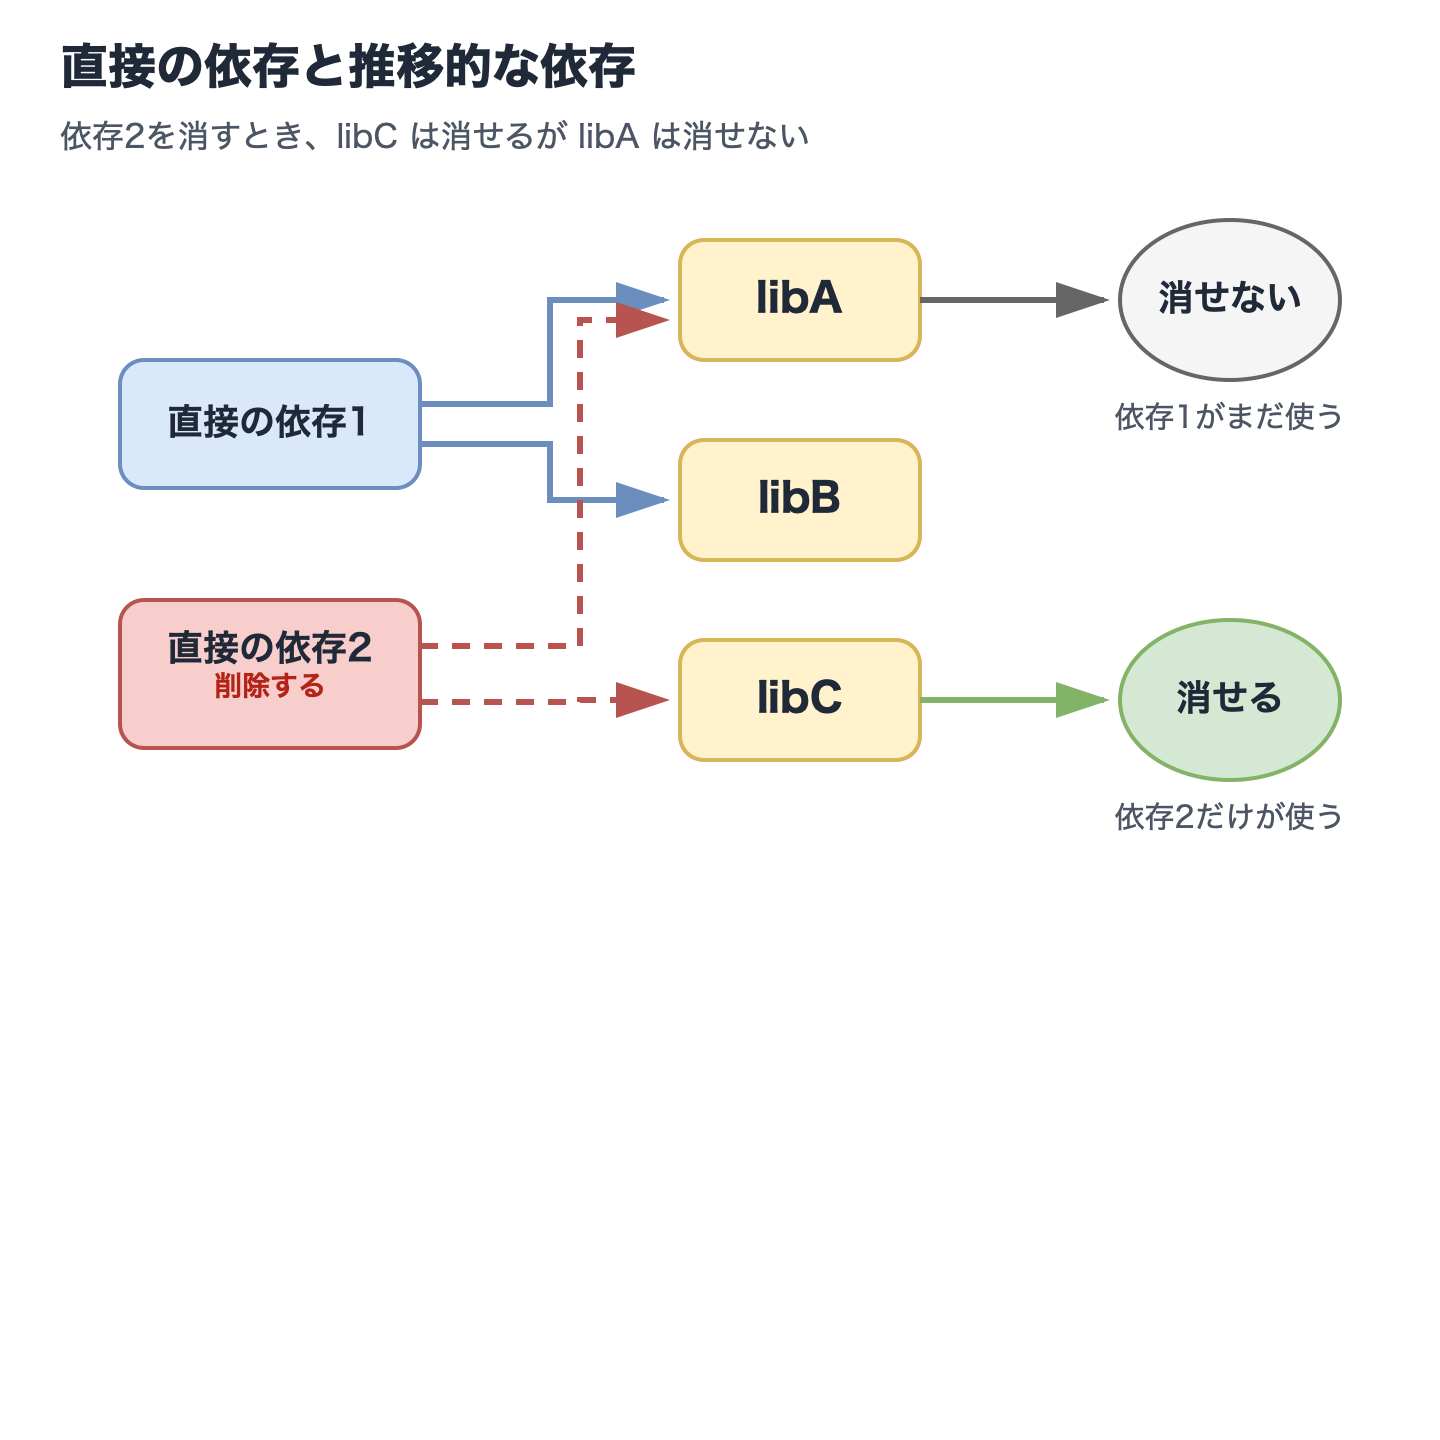

The diagram above was exported from draw.io. Its source (the exported page's mxGraphModel, read from the mxfile embedded in the PNG):
<mxGraphModel dx="960" dy="540" grid="1" gridSize="10" guides="1" tooltips="1" connect="1" arrows="1" fold="1" page="1" pageScale="1" pageWidth="827" pageHeight="1169" math="0" shadow="0">
  <root>
    <mxCell id="0" />
    <mxCell id="1" parent="0" />
    <mxCell id="title" value="直接の依存と推移的な依存" style="text;html=1;strokeColor=none;fillColor=none;align=left;verticalAlign=middle;fontSize=24;fontStyle=1;fontColor=#1f2937;" vertex="1" parent="1">
      <mxGeometry x="30" y="20" width="360" height="30" as="geometry" />
    </mxCell>
    <mxCell id="subtitle" value="依存2を消すとき、libC は消せるが libA は消せない" style="text;html=1;strokeColor=none;fillColor=none;align=left;verticalAlign=middle;fontSize=16;fontColor=#4b5563;" vertex="1" parent="1">
      <mxGeometry x="30" y="55" width="500" height="24" as="geometry" />
    </mxCell>
    <mxCell id="dep1" value="直接の依存1" style="rounded=1;whiteSpace=wrap;html=1;fillColor=#dae8fc;strokeColor=#6c8ebf;strokeWidth=2;fontSize=18;fontColor=#1f2937;" vertex="1" parent="1">
      <mxGeometry x="60" y="180" width="150" height="64" as="geometry" />
    </mxCell>
    <mxCell id="dep2" value="直接の依存2&lt;br/&gt;&lt;font style=&quot;font-size:14px;color:#b42318;&quot;&gt;削除する&lt;/font&gt;" style="rounded=1;whiteSpace=wrap;html=1;fillColor=#f8cecc;strokeColor=#b85450;strokeWidth=2;fontSize=18;fontColor=#1f2937;" vertex="1" parent="1">
      <mxGeometry x="60" y="300" width="150" height="74" as="geometry" />
    </mxCell>
    <mxCell id="libA" value="libA" style="rounded=1;whiteSpace=wrap;html=1;fillColor=#fff2cc;strokeColor=#d6b656;strokeWidth=2;fontSize=20;fontStyle=1;fontColor=#1f2937;" vertex="1" parent="1">
      <mxGeometry x="340" y="120" width="120" height="60" as="geometry" />
    </mxCell>
    <mxCell id="libB" value="libB" style="rounded=1;whiteSpace=wrap;html=1;fillColor=#fff2cc;strokeColor=#d6b656;strokeWidth=2;fontSize=20;fontStyle=1;fontColor=#1f2937;" vertex="1" parent="1">
      <mxGeometry x="340" y="220" width="120" height="60" as="geometry" />
    </mxCell>
    <mxCell id="libC" value="libC" style="rounded=1;whiteSpace=wrap;html=1;fillColor=#fff2cc;strokeColor=#d6b656;strokeWidth=2;fontSize=20;fontStyle=1;fontColor=#1f2937;" vertex="1" parent="1">
      <mxGeometry x="340" y="320" width="120" height="60" as="geometry" />
    </mxCell>
    <mxCell id="keepA" value="消せない" style="ellipse;whiteSpace=wrap;html=1;fillColor=#f5f5f5;strokeColor=#666666;strokeWidth=2;fontSize=18;fontColor=#1f2937;" vertex="1" parent="1">
      <mxGeometry x="560" y="110" width="110" height="80" as="geometry" />
    </mxCell>
    <mxCell id="keepReason" value="依存1がまだ使う" style="text;html=1;strokeColor=none;fillColor=none;align=center;verticalAlign=middle;fontSize=15;fontColor=#4b5563;" vertex="1" parent="1">
      <mxGeometry x="535" y="195" width="160" height="24" as="geometry" />
    </mxCell>
    <mxCell id="dropC" value="消せる" style="ellipse;whiteSpace=wrap;html=1;fillColor=#d5e8d4;strokeColor=#82b366;strokeWidth=2;fontSize=18;fontColor=#1f2937;" vertex="1" parent="1">
      <mxGeometry x="560" y="310" width="110" height="80" as="geometry" />
    </mxCell>
    <mxCell id="dropReason" value="依存2だけが使う" style="text;html=1;strokeColor=none;fillColor=none;align=center;verticalAlign=middle;fontSize=15;fontColor=#4b5563;" vertex="1" parent="1">
      <mxGeometry x="535" y="395" width="160" height="24" as="geometry" />
    </mxCell>
    <mxCell id="e1" value="" style="edgeStyle=orthogonalEdgeStyle;rounded=0;orthogonalLoop=1;jettySize=auto;html=1;strokeColor=#6c8ebf;strokeWidth=3;endArrow=block;endFill=1;" edge="1" parent="1" source="dep1" target="libA">
      <mxGeometry relative="1" as="geometry" />
    </mxCell>
    <mxCell id="e2" value="" style="edgeStyle=orthogonalEdgeStyle;rounded=0;orthogonalLoop=1;jettySize=auto;html=1;strokeColor=#6c8ebf;strokeWidth=3;endArrow=block;endFill=1;" edge="1" parent="1" source="dep1" target="libB">
      <mxGeometry relative="1" as="geometry" />
    </mxCell>
    <mxCell id="e3" value="" style="edgeStyle=orthogonalEdgeStyle;rounded=0;orthogonalLoop=1;jettySize=auto;html=1;strokeColor=#b85450;strokeWidth=3;dashed=1;endArrow=block;endFill=1;" edge="1" parent="1" source="dep2" target="libA">
      <mxGeometry relative="1" as="geometry" />
    </mxCell>
    <mxCell id="e4" value="" style="edgeStyle=orthogonalEdgeStyle;rounded=0;orthogonalLoop=1;jettySize=auto;html=1;strokeColor=#b85450;strokeWidth=3;dashed=1;endArrow=block;endFill=1;" edge="1" parent="1" source="dep2" target="libC">
      <mxGeometry relative="1" as="geometry" />
    </mxCell>
    <mxCell id="e5" value="" style="edgeStyle=orthogonalEdgeStyle;rounded=0;orthogonalLoop=1;jettySize=auto;html=1;strokeColor=#666666;strokeWidth=3;endArrow=block;endFill=1;" edge="1" parent="1" source="libA" target="keepA">
      <mxGeometry relative="1" as="geometry" />
    </mxCell>
    <mxCell id="e6" value="" style="edgeStyle=orthogonalEdgeStyle;rounded=0;orthogonalLoop=1;jettySize=auto;html=1;strokeColor=#82b366;strokeWidth=3;endArrow=block;endFill=1;" edge="1" parent="1" source="libC" target="dropC">
      <mxGeometry relative="1" as="geometry" />
    </mxCell>
  </root>
</mxGraphModel>